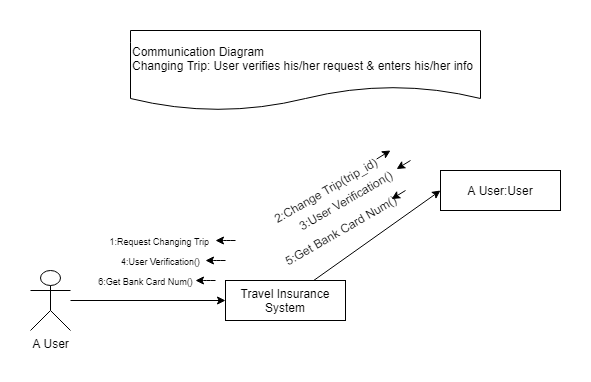

The diagram above was exported from draw.io. Its source (the exported page's mxGraphModel, read from the mxfile embedded in the PNG):
<mxGraphModel dx="1038" dy="531" grid="1" gridSize="10" guides="1" tooltips="1" connect="1" arrows="1" fold="1" page="1" pageScale="1" pageWidth="850" pageHeight="1100" math="0" shadow="0">
  <root>
    <mxCell id="0" />
    <mxCell id="1" parent="0" />
    <mxCell id="w_PgeDOXxUkX6JqIViR2-1" value="Communication Diagram&lt;br&gt;Changing Trip: User verifies his/her request &amp;amp; enters his/her info&amp;nbsp;" style="shape=document;whiteSpace=wrap;html=1;boundedLbl=1;align=left;" parent="1" vertex="1">
      <mxGeometry x="330" width="350" height="80" as="geometry" />
    </mxCell>
    <mxCell id="w_PgeDOXxUkX6JqIViR2-9" style="rounded=0;orthogonalLoop=1;jettySize=auto;html=1;entryX=0;entryY=0.5;entryDx=0;entryDy=0;" parent="1" source="w_PgeDOXxUkX6JqIViR2-5" target="w_PgeDOXxUkX6JqIViR2-6" edge="1">
      <mxGeometry relative="1" as="geometry" />
    </mxCell>
    <mxCell id="w_PgeDOXxUkX6JqIViR2-5" value="Travel Insurance System" style="rounded=0;whiteSpace=wrap;html=1;" parent="1" vertex="1">
      <mxGeometry x="425" y="250" width="120" height="40" as="geometry" />
    </mxCell>
    <mxCell id="w_PgeDOXxUkX6JqIViR2-6" value="A User:User" style="rounded=0;whiteSpace=wrap;html=1;" parent="1" vertex="1">
      <mxGeometry x="640" y="140" width="120" height="40" as="geometry" />
    </mxCell>
    <mxCell id="w_PgeDOXxUkX6JqIViR2-12" style="edgeStyle=none;rounded=0;orthogonalLoop=1;jettySize=auto;html=1;entryX=0;entryY=0.5;entryDx=0;entryDy=0;" parent="1" source="w_PgeDOXxUkX6JqIViR2-7" target="w_PgeDOXxUkX6JqIViR2-5" edge="1">
      <mxGeometry relative="1" as="geometry" />
    </mxCell>
    <mxCell id="w_PgeDOXxUkX6JqIViR2-7" value="A User" style="shape=umlActor;verticalLabelPosition=bottom;labelBackgroundColor=#ffffff;verticalAlign=top;html=1;outlineConnect=0;" parent="1" vertex="1">
      <mxGeometry x="230" y="240" width="40" height="60" as="geometry" />
    </mxCell>
    <mxCell id="w_PgeDOXxUkX6JqIViR2-13" value="&lt;font style=&quot;font-size: 9px&quot;&gt;1:Request Changing Trip&amp;nbsp;&lt;/font&gt;" style="text;html=1;align=center;verticalAlign=middle;resizable=0;points=[];autosize=1;" parent="1" vertex="1">
      <mxGeometry x="300" y="200" width="120" height="20" as="geometry" />
    </mxCell>
    <mxCell id="w_PgeDOXxUkX6JqIViR2-14" value="&lt;span style=&quot;color: rgba(0 , 0 , 0 , 0) ; font-family: monospace ; font-size: 0px&quot;&gt;%3CmxGraphModel%3E%3Croot%3E%3CmxCell%20id%3D%220%22%2F%3E%3CmxCell%20id%3D%221%22%20parent%3D%220%22%2F%3E%3CmxCell%20id%3D%222%22%20value%3D%22%22%20style%3D%22endArrow%3Dclassic%3Bhtml%3D1%3B%22%20edge%3D%221%22%20parent%3D%221%22%3E%3CmxGeometry%20width%3D%2250%22%20height%3D%2250%22%20relative%3D%221%22%20as%3D%22geometry%22%3E%3CmxPoint%20x%3D%22370%22%20y%3D%22120%22%20as%3D%22sourcePoint%22%2F%3E%3CmxPoint%20x%3D%22330%22%20y%3D%22120%22%20as%3D%22targetPoint%22%2F%3E%3CArray%20as%3D%22points%22%3E%3CmxPoint%20x%3D%22370%22%20y%3D%22120%22%2F%3E%3C%2FArray%3E%3C%2FmxGeometry%3E%3C%2FmxCell%3E%3C%2Froot%3E%3C%2FmxGraphModel%3E&lt;/span&gt;2:Change Trip(trip_id)" style="text;html=1;align=center;verticalAlign=middle;resizable=0;points=[];autosize=1;rotation=-30;" parent="1" vertex="1">
      <mxGeometry x="460" y="150" width="130" height="20" as="geometry" />
    </mxCell>
    <mxCell id="w_PgeDOXxUkX6JqIViR2-15" value="3:User Verification()" style="text;html=1;align=center;verticalAlign=middle;resizable=0;points=[];autosize=1;rotation=-30;" parent="1" vertex="1">
      <mxGeometry x="485" y="160" width="120" height="20" as="geometry" />
    </mxCell>
    <mxCell id="w_PgeDOXxUkX6JqIViR2-16" value="" style="endArrow=classic;html=1;" parent="1" edge="1">
      <mxGeometry width="50" height="50" relative="1" as="geometry">
        <mxPoint x="425" y="230" as="sourcePoint" />
        <mxPoint x="405" y="230" as="targetPoint" />
        <Array as="points">
          <mxPoint x="415" y="230" />
        </Array>
      </mxGeometry>
    </mxCell>
    <mxCell id="w_PgeDOXxUkX6JqIViR2-17" value="" style="endArrow=classic;html=1;" parent="1" target="w_PgeDOXxUkX6JqIViR2-15" edge="1">
      <mxGeometry width="50" height="50" relative="1" as="geometry">
        <mxPoint x="610" y="130" as="sourcePoint" />
        <mxPoint x="590" y="140" as="targetPoint" />
        <Array as="points" />
      </mxGeometry>
    </mxCell>
    <mxCell id="w_PgeDOXxUkX6JqIViR2-19" value="" style="endArrow=classic;html=1;" parent="1" edge="1">
      <mxGeometry width="50" height="50" relative="1" as="geometry">
        <mxPoint x="576.1196171049589" y="128.54177408925597" as="sourcePoint" />
        <mxPoint x="590" y="120" as="targetPoint" />
        <Array as="points" />
      </mxGeometry>
    </mxCell>
    <mxCell id="w_PgeDOXxUkX6JqIViR2-21" value="&lt;font style=&quot;font-size: 9px&quot;&gt;4:User Verification()&lt;/font&gt;" style="text;html=1;align=center;verticalAlign=middle;resizable=0;points=[];autosize=1;" parent="1" vertex="1">
      <mxGeometry x="315" y="220" width="90" height="20" as="geometry" />
    </mxCell>
    <mxCell id="w_PgeDOXxUkX6JqIViR2-24" value="" style="endArrow=classic;html=1;" parent="1" edge="1">
      <mxGeometry width="50" height="50" relative="1" as="geometry">
        <mxPoint x="435" y="210.00000000000003" as="sourcePoint" />
        <mxPoint x="415" y="210.00000000000003" as="targetPoint" />
        <Array as="points">
          <mxPoint x="425" y="210.00000000000003" />
        </Array>
      </mxGeometry>
    </mxCell>
    <mxCell id="w_PgeDOXxUkX6JqIViR2-25" value="5:Get Bank Card Num()" style="text;html=1;align=center;verticalAlign=middle;resizable=0;points=[];autosize=1;rotation=-30;" parent="1" vertex="1">
      <mxGeometry x="470" y="190" width="140" height="20" as="geometry" />
    </mxCell>
    <mxCell id="w_PgeDOXxUkX6JqIViR2-26" value="" style="endArrow=classic;html=1;" parent="1" edge="1">
      <mxGeometry width="50" height="50" relative="1" as="geometry">
        <mxPoint x="605" y="160" as="sourcePoint" />
        <mxPoint x="591.1196171049589" y="168.54177408925597" as="targetPoint" />
        <Array as="points" />
      </mxGeometry>
    </mxCell>
    <mxCell id="w_PgeDOXxUkX6JqIViR2-27" value="&lt;font style=&quot;font-size: 9px&quot;&gt;6:Get Bank Card Num()&lt;/font&gt;" style="text;html=1;align=center;verticalAlign=middle;resizable=0;points=[];autosize=1;" parent="1" vertex="1">
      <mxGeometry x="290" y="240" width="110" height="20" as="geometry" />
    </mxCell>
    <mxCell id="w_PgeDOXxUkX6JqIViR2-29" value="" style="endArrow=classic;html=1;" parent="1" edge="1">
      <mxGeometry width="50" height="50" relative="1" as="geometry">
        <mxPoint x="415" y="250" as="sourcePoint" />
        <mxPoint x="395" y="250" as="targetPoint" />
        <Array as="points">
          <mxPoint x="405" y="250" />
        </Array>
      </mxGeometry>
    </mxCell>
  </root>
</mxGraphModel>